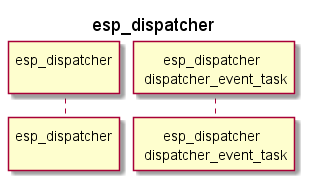

The diagram above was rendered by PlantUML. Its source (embedded in the PNG):
@startuml
title esp_dispatcher

participant "esp_dispatcher\n" as dispatcher order 50
participant "esp_dispatcher \n dispatcher_event_task" as event_task order 60

@enduml